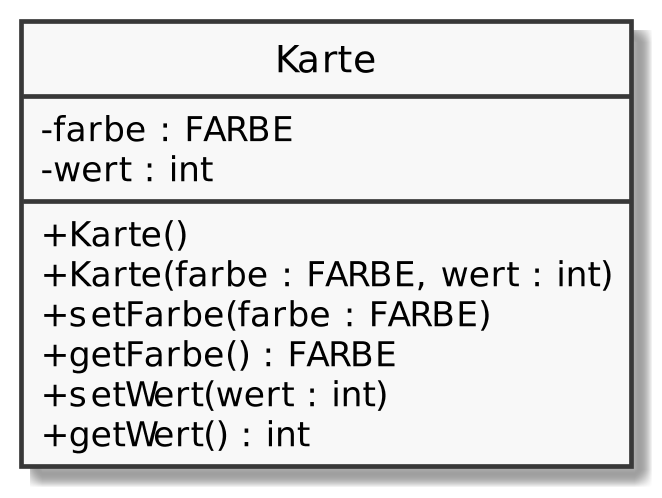

The diagram above was rendered by PlantUML. Its source (embedded in the PNG):
@startuml
skinparam classAttributeIconSize 0
skinparam monochrome true
skinparam componentStyle uml2
skinparam dpi 300
hide circle

class Karte {
          -farbe : FARBE
          -wert : int
          +Karte()
          +Karte(farbe : FARBE, wert : int)
          +setFarbe(farbe : FARBE)
          +getFarbe() : FARBE
          +setWert(wert : int)
          +getWert() : int
        }
@enduml